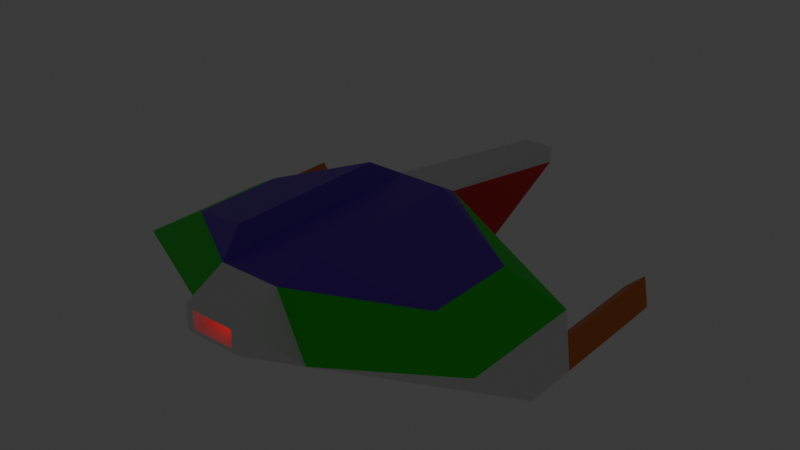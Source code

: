# Source: shipv1.blend  (saved by Blender 5.0.119; exported with 4.5.12 LTS)
import bpy
from mathutils import Matrix  # noqa: F401  (used for matrix-valued properties, if any)

bpy.ops.wm.read_factory_settings(use_empty=True)
scene = bpy.context.scene
scene.name = 'Scene'

# ---- collections
col_collection = bpy.data.collections.new('Collection'); scene.collection.children.link(col_collection)

# ---- materials (node trees are filled in below, after node groups)
mat_sbx_32 = bpy.data.materials.new('SBX_32')
mat_sbx_32.alpha_threshold = 0.0
mat_sbx_32.use_backface_culling_lightprobe_volume = False
mat_sbx_32.roughness = 0.5
mat_sbx_32.line_color = (0.0, 0.0, 0.0, 1.0)
mat_sbx_33 = bpy.data.materials.new('SBX_33')
mat_sbx_34 = bpy.data.materials.new('SBX_34')
mat_sbx_35 = bpy.data.materials.new('SBX_35')
mat_sbx_41 = bpy.data.materials.new('SBX_41')
mat_sbx_37 = bpy.data.materials.new('SBX_37')
mat_sbx_37_gunnerhole = bpy.data.materials.new('SBX_37,GunnerHole')
mat_sbx_34_engineout = bpy.data.materials.new('SBX_34,EngineOut')
mat_sbx_45 = bpy.data.materials.new('SBX_45')

# ---- material node trees
mat_sbx_32.use_nodes = True; mat_sbx_32.node_tree.nodes.clear()
_N = mat_sbx_32.node_tree.nodes; _L = mat_sbx_32.node_tree.links
n0 = _N.new('ShaderNodeOutputMaterial'); n0.name = 'Material Output'; n0.location = (200, 100)
n1 = _N.new('ShaderNodeBsdfPrincipled'); n1.name = 'Principled BSDF'; n1.location = (-200, 100)
n1.inputs[0].default_value = (0.1472, 0.0138, 0.6321, 1.0)
_L.new(n1.outputs[0], n0.inputs[0])
n0.is_active_output = True
mat_sbx_33.use_nodes = True; mat_sbx_33.node_tree.nodes.clear()
_N = mat_sbx_33.node_tree.nodes; _L = mat_sbx_33.node_tree.links
n0 = _N.new('ShaderNodeBsdfPrincipled'); n0.name = 'Principled BSDF'; n0.location = (-200, 100)
n1 = _N.new('ShaderNodeOutputMaterial'); n1.name = 'Material Output'; n1.location = (200, 100)
_L.new(n0.outputs[0], n1.inputs[0])
n1.is_active_output = True
mat_sbx_34.use_nodes = True; mat_sbx_34.node_tree.nodes.clear()
_N = mat_sbx_34.node_tree.nodes; _L = mat_sbx_34.node_tree.links
n0 = _N.new('ShaderNodeBsdfPrincipled'); n0.name = 'Principled BSDF'; n0.location = (-200, 100)
n0.inputs[0].default_value = (0.8, 0.0, 0.00631, 1.0)
n1 = _N.new('ShaderNodeOutputMaterial'); n1.name = 'Material Output'; n1.location = (200, 100)
_L.new(n0.outputs[0], n1.inputs[0])
n1.is_active_output = True
mat_sbx_35.use_nodes = True; mat_sbx_35.node_tree.nodes.clear()
_N = mat_sbx_35.node_tree.nodes; _L = mat_sbx_35.node_tree.links
n0 = _N.new('ShaderNodeBsdfPrincipled'); n0.name = 'Principled BSDF'; n0.location = (-200, 100)
n0.inputs[0].default_value = (0.006458, 0.8, 0.003026, 1.0)
n1 = _N.new('ShaderNodeOutputMaterial'); n1.name = 'Material Output'; n1.location = (200, 100)
_L.new(n0.outputs[0], n1.inputs[0])
n1.is_active_output = True
mat_sbx_41.use_nodes = True; mat_sbx_41.node_tree.nodes.clear()
_N = mat_sbx_41.node_tree.nodes; _L = mat_sbx_41.node_tree.links
n0 = _N.new('ShaderNodeBsdfPrincipled'); n0.name = 'Principled BSDF'; n0.location = (-200, 100)
n0.inputs[0].default_value = (0.8, 0.194, 0.02514, 1.0)
n1 = _N.new('ShaderNodeOutputMaterial'); n1.name = 'Material Output'; n1.location = (200, 100)
_L.new(n0.outputs[0], n1.inputs[0])
n1.is_active_output = True
mat_sbx_37.use_nodes = True; mat_sbx_37.node_tree.nodes.clear()
_N = mat_sbx_37.node_tree.nodes; _L = mat_sbx_37.node_tree.links
n0 = _N.new('ShaderNodeBsdfPrincipled'); n0.name = 'Principled BSDF'; n0.location = (-200, 100)
n0.inputs[0].default_value = (0.7424, 0.8, 0.00387, 1.0)
n0.inputs[27].default_value = (1.0, 0.8154, 0.002913, 1.0)
n1 = _N.new('ShaderNodeOutputMaterial'); n1.name = 'Material Output'; n1.location = (200, 100)
_L.new(n0.outputs[0], n1.inputs[0])
n1.is_active_output = True
mat_sbx_37_gunnerhole.use_nodes = True; mat_sbx_37_gunnerhole.node_tree.nodes.clear()
_N = mat_sbx_37_gunnerhole.node_tree.nodes; _L = mat_sbx_37_gunnerhole.node_tree.links
n0 = _N.new('ShaderNodeBsdfPrincipled'); n0.name = 'Principled BSDF'; n0.location = (-200, 100)
n0.inputs[0].default_value = (1.0, 0.9598, 0.0, 1.0)
n0.inputs[27].default_value = (0.8536, 1.0, 0.0, 1.0)
n0.inputs[28].default_value = 1.0
n1 = _N.new('ShaderNodeOutputMaterial'); n1.name = 'Material Output'; n1.location = (200, 100)
_L.new(n0.outputs[0], n1.inputs[0])
n1.is_active_output = True
mat_sbx_34_engineout.use_nodes = True; mat_sbx_34_engineout.node_tree.nodes.clear()
_N = mat_sbx_34_engineout.node_tree.nodes; _L = mat_sbx_34_engineout.node_tree.links
n0 = _N.new('ShaderNodeBsdfPrincipled'); n0.name = 'Principled BSDF'; n0.location = (-200, 100)
n0.inputs[0].default_value = (1.0, 0.0, 0.0, 1.0)
n0.inputs[27].default_value = (1.0, 0.0, 0.006681, 1.0)
n0.inputs[28].default_value = 1.0
n1 = _N.new('ShaderNodeOutputMaterial'); n1.name = 'Material Output'; n1.location = (200, 100)
_L.new(n0.outputs[0], n1.inputs[0])
n1.is_active_output = True
mat_sbx_45.use_nodes = True; mat_sbx_45.node_tree.nodes.clear()
_N = mat_sbx_45.node_tree.nodes; _L = mat_sbx_45.node_tree.links
n0 = _N.new('ShaderNodeBsdfPrincipled'); n0.name = 'Principled BSDF'; n0.location = (-200, 100)
n0.inputs[0].default_value = (0.8, 0.01977, 0.2423, 1.0)
n1 = _N.new('ShaderNodeOutputMaterial'); n1.name = 'Material Output'; n1.location = (200, 100)
_L.new(n0.outputs[0], n1.inputs[0])
n1.is_active_output = True

# ---- world
world_world = bpy.data.worlds.new('World'); scene.world = world_world
world_world.use_nodes = True; world_world.node_tree.nodes.clear()
_N = world_world.node_tree.nodes; _L = world_world.node_tree.links
n0 = _N.new('ShaderNodeOutputWorld'); n0.name = 'World Output'; n0.location = (200, 100)
n1 = _N.new('ShaderNodeBackground'); n1.name = 'Background'; n1.location = (-200, 100)
n1.inputs[0].default_value = (0.05088, 0.05088, 0.05088, 1.0)
_L.new(n1.outputs[0], n0.inputs[0])
n0.is_active_output = True
world_world.color = (0.05088, 0.05088, 0.05088)
world_world.sun_shadow_jitter_overblur = 0.0

# ---- meshes
me_cube = bpy.data.meshes.new('Cube')
me_cube.from_pydata([(-0.5205, -2.186, 0.5254), (-1.0, -2.186, -0.5254), (0.5205, -2.186, 0.5254), (1.0, -2.186, -0.5254), (-0.3752, -2.892, 0.1528), (-0.3752, -2.892, -0.1528), (0.3752, -2.892, 0.1528), (0.3752, -2.892, -0.1528), (-0.2689, 4.83, 0.1413), (0.2689, 4.83, 0.1413), (3.153, -1.359, -0.1953), (3.545, -0.5902, -0.7902), (3.153, 0.7983, -0.1953), (3.545, 0.3134, -0.7902), (-3.134, -1.359, -0.1953), (-3.545, -0.5902, -0.7902), (-3.134, 0.7983, -0.1953), (-3.545, 0.3134, -0.7902), (0.7282, -1.664, 0.8374), (0.7282, 1.103, 0.8374), (-0.7238, 1.103, 0.8374), (-0.7238, -1.664, 0.8374), (2.291, -1.063, 0.3141), (2.291, 0.5027, 0.3141), (-2.273, 0.5027, 0.3141), (-2.273, -1.063, 0.3141), (-0.4877, -2.892, -0.2119), (0.4877, -2.892, -0.2119), (0.4877, -2.892, 0.2119), (-0.4877, -2.892, 0.2119), (-0.2851, -2.532, -0.1161), (0.2851, -2.532, -0.1161), (0.2851, -2.532, 0.1161), (-0.2851, -2.532, 0.1161), (3.325, 0.5853, -0.4566), (3.021, 0.5834, -0.7357), (-3.32, 0.5781, -0.4654), (-3.071, 0.5577, -0.7409), (3.323, 2.765, -0.4618), (3.543, 2.493, -0.7954), (-3.323, 2.758, -0.4706), (-3.548, 2.493, -0.7954), (3.019, 2.763, -0.7409), (-3.074, 2.737, -0.7461), (-0.5205, 1.625, 0.5254), (-1.0, 1.625, -0.5254), (0.5205, 1.625, 0.5254), (1.0, 1.625, -0.5254), (-0.2689, 4.83, -0.1413), (0.2689, 4.83, -0.1413)], [], [(29, 2, 0), (3, 28, 27), (5, 33, 4), (1, 27, 26), (1, 47, 3), (29, 1, 26), (44, 9, 8), (2, 44, 0), (12, 35, 47), (1, 14, 15), (8, 49, 48), (45, 49, 47), (46, 49, 9), (11, 12, 10), (0, 25, 14), (47, 11, 3), (3, 10, 2), (14, 17, 15), (1, 37, 45), (45, 16, 44), (12, 22, 10), (18, 23, 19), (20, 25, 21), (2, 19, 46), (2, 22, 18), (44, 24, 20), (46, 23, 12), (44, 21, 0), (14, 24, 16), (5, 27, 7), (7, 28, 6), (4, 26, 5), (6, 29, 4), (32, 30, 31), (5, 31, 30), (6, 33, 32), (6, 31, 7), (29, 28, 2), (3, 2, 28), (5, 30, 33), (1, 3, 27), (1, 45, 47), (29, 0, 1), (44, 46, 9), (2, 46, 44), (47, 46, 12), (1, 0, 14), (8, 9, 49), (44, 8, 48), (45, 48, 49), (11, 34, 12), (0, 21, 25), (35, 11, 47), (3, 11, 10), (14, 36, 17), (1, 15, 17), (37, 16, 45), (12, 23, 22), (18, 22, 23), (20, 24, 25), (2, 18, 19), (2, 10, 22), (44, 16, 24), (46, 19, 23), (44, 20, 21), (14, 25, 24), (5, 26, 27), (7, 27, 28), (4, 29, 26), (6, 28, 29), (32, 33, 30), (5, 7, 31), (6, 4, 33), (6, 32, 31), (42, 38, 39), (34, 42, 35), (37, 41, 43), (40, 43, 41), (36, 41, 17), (36, 43, 40), (34, 39, 38), (35, 39, 13), (46, 47, 49), (44, 48, 45), (12, 34, 35), (1, 17, 37), (11, 13, 34), (35, 13, 11), (14, 16, 36), (37, 36, 16), (34, 38, 42), (37, 17, 41), (36, 40, 41), (36, 37, 43), (34, 13, 39), (35, 42, 39)])
me_cube.polygons.foreach_set('material_index', [1, 1, 1, 1, 1, 1, 1, 0, 1, 1, 1, 2, 1, 1, 3, 1, 3, 1, 1, 3, 3, 0, 0, 0, 0, 0, 3, 0, 3, 1, 1, 1, 1, 7, 1, 1, 1, 1, 1, 1, 1, 1, 1, 1, 0, 3, 3, 1, 1, 2, 1, 0, 1, 1, 1, 1, 1, 3, 0, 0, 0, 3, 3, 0, 0, 3, 1, 1, 1, 1, 7, 1, 1, 1, 6, 4, 4, 6, 4, 4, 4, 4, 2, 2, 1, 1, 1, 1, 1, 1, 4, 4, 4, 4, 4, 4])
_uv = me_cube.uv_layers.new(name='UVMap')
_uv.uv.foreach_set('vector', [0.875, 0.5, 0.625, 0.75, 0.625, 0.5, 0.375, 0.75, 0.625, 1.0, 0.375, 1.0, 0.4099, 0.2212, 0.5901, 0.2212, 0.5901, 0.2212, 0.375, 0.5, 0.125, 0.75, 0.125, 0.5, 0.375, 0.5, 0.375, 0.75, 0.375, 0.75, 0.625, 0.25, 0.375, 0.5, 0.375, 0.25, 0.625, 0.5, 0.625, 0.75, 0.625, 0.5, 0.625, 0.75, 0.625, 0.5, 0.625, 0.5, 0.625, 0.75, 0.375, 0.75, 0.375, 0.75, 0.375, 0.5, 0.625, 0.5, 0.375, 0.5, 0.625, 0.5, 0.375, 0.75, 0.375, 0.5, 0.375, 0.5, 0.375, 0.75, 0.375, 0.75, 0.625, 0.75, 0.375, 0.75, 0.625, 0.75, 0.375, 0.75, 0.625, 0.75, 0.625, 0.75, 0.625, 0.5, 0.625, 0.5, 0.625, 0.5, 0.375, 0.75, 0.375, 0.75, 0.375, 0.75, 0.375, 0.75, 0.625, 0.75, 0.625, 0.75, 0.625, 0.5, 0.375, 0.5, 0.375, 0.5, 0.375, 0.5, 0.375, 0.5, 0.375, 0.5, 0.375, 0.5, 0.625, 0.5, 0.625, 0.5, 0.625, 0.75, 0.625, 0.75, 0.625, 0.75, 0.625, 0.75, 0.625, 0.75, 0.625, 0.75, 0.625, 0.5, 0.625, 0.5, 0.625, 0.5, 0.625, 0.75, 0.625, 0.75, 0.625, 0.75, 0.625, 0.75, 0.625, 0.75, 0.625, 0.75, 0.625, 0.5, 0.625, 0.5, 0.625, 0.5, 0.625, 0.75, 0.625, 0.75, 0.625, 0.75, 0.625, 0.5, 0.625, 0.5, 0.625, 0.5, 0.625, 0.5, 0.625, 0.5, 0.625, 0.5, 0.4099, 0.2212, 0.375, 0.0, 0.4099, 0.02883, 0.4099, 0.02883, 0.625, 0.0, 0.5901, 0.02883, 0.5901, 0.2212, 0.375, 0.25, 0.4099, 0.2212, 0.5901, 0.02883, 0.625, 0.25, 0.5901, 0.2212, 0.5901, 0.02883, 0.4099, 0.2212, 0.4099, 0.02883, 0.4099, 0.2212, 0.4099, 0.02883, 0.4099, 0.2212, 0.5901, 0.02883, 0.5901, 0.2212, 0.5901, 0.02883, 0.5901, 0.02883, 0.4099, 0.02883, 0.4099, 0.02883, 0.875, 0.5, 0.875, 0.75, 0.625, 0.75, 0.375, 0.75, 0.625, 0.75, 0.625, 1.0, 0.4099, 0.2212, 0.4099, 0.2212, 0.5901, 0.2212, 0.375, 0.5, 0.375, 0.75, 0.125, 0.75, 0.375, 0.5, 0.375, 0.5, 0.375, 0.75, 0.625, 0.25, 0.625, 0.5, 0.375, 0.5, 0.625, 0.5, 0.625, 0.75, 0.625, 0.75, 0.625, 0.75, 0.625, 0.75, 0.625, 0.5, 0.375, 0.75, 0.625, 0.75, 0.625, 0.75, 0.375, 0.5, 0.625, 0.5, 0.625, 0.5, 0.625, 0.5, 0.625, 0.75, 0.375, 0.75, 0.625, 0.5, 0.625, 0.5, 0.375, 0.5, 0.375, 0.5, 0.375, 0.5, 0.375, 0.75, 0.375, 0.75, 0.5152, 0.75, 0.625, 0.75, 0.625, 0.5, 0.625, 0.5, 0.625, 0.5, 0.375, 0.75, 0.375, 0.75, 0.375, 0.75, 0.375, 0.75, 0.375, 0.75, 0.625, 0.75, 0.625, 0.5, 0.5115, 0.5, 0.375, 0.5, 0.375, 0.5, 0.375, 0.5, 0.375, 0.5, 0.375, 0.5, 0.625, 0.5, 0.375, 0.5, 0.625, 0.75, 0.625, 0.75, 0.625, 0.75, 0.625, 0.75, 0.625, 0.75, 0.625, 0.75, 0.625, 0.5, 0.625, 0.5, 0.625, 0.5, 0.625, 0.75, 0.625, 0.75, 0.625, 0.75, 0.625, 0.75, 0.625, 0.75, 0.625, 0.75, 0.625, 0.5, 0.625, 0.5, 0.625, 0.5, 0.625, 0.75, 0.625, 0.75, 0.625, 0.75, 0.625, 0.5, 0.625, 0.5, 0.625, 0.5, 0.625, 0.5, 0.625, 0.5, 0.625, 0.5, 0.4099, 0.2212, 0.375, 0.25, 0.375, 0.0, 0.4099, 0.02883, 0.375, 0.0, 0.625, 0.0, 0.5901, 0.2212, 0.625, 0.25, 0.375, 0.25, 0.5901, 0.02883, 0.625, 0.0, 0.625, 0.25, 0.5901, 0.02883, 0.5901, 0.2212, 0.4099, 0.2212, 0.4099, 0.2212, 0.4099, 0.02883, 0.4099, 0.02883, 0.5901, 0.02883, 0.5901, 0.2212, 0.5901, 0.2212, 0.5901, 0.02883, 0.5901, 0.02883, 0.4099, 0.02883, 0.375, 0.75, 0.5152, 0.75, 0.375, 0.75, 0.5152, 0.75, 0.375, 0.75, 0.375, 0.75, 0.375, 0.5, 0.375, 0.5, 0.375, 0.5, 0.5115, 0.5, 0.375, 0.5, 0.375, 0.5, 0.5115, 0.5, 0.375, 0.5, 0.375, 0.5, 0.5115, 0.5, 0.375, 0.5, 0.5115, 0.5, 0.5152, 0.75, 0.375, 0.75, 0.5152, 0.75, 0.375, 0.75, 0.375, 0.75, 0.375, 0.75, 0.625, 0.75, 0.375, 0.75, 0.375, 0.75, 0.625, 0.5, 0.375, 0.5, 0.375, 0.5, 0.625, 0.75, 0.5152, 0.75, 0.375, 0.75, 0.375, 0.5, 0.375, 0.5, 0.375, 0.5, 0.375, 0.75, 0.375, 0.75, 0.5152, 0.75, 0.375, 0.75, 0.375, 0.75, 0.375, 0.75, 0.625, 0.5, 0.625, 0.5, 0.5115, 0.5, 0.375, 0.5, 0.5115, 0.5, 0.625, 0.5, 0.5152, 0.75, 0.5152, 0.75, 0.375, 0.75, 0.375, 0.5, 0.375, 0.5, 0.375, 0.5, 0.5115, 0.5, 0.5115, 0.5, 0.375, 0.5, 0.5115, 0.5, 0.375, 0.5, 0.375, 0.5, 0.5152, 0.75, 0.375, 0.75, 0.375, 0.75, 0.375, 0.75, 0.375, 0.75, 0.375, 0.75])
me_cube.materials.append(mat_sbx_32)
me_cube.materials.append(mat_sbx_33)
me_cube.materials.append(mat_sbx_34)
me_cube.materials.append(mat_sbx_35)
me_cube.materials.append(mat_sbx_41)
me_cube.materials.append(mat_sbx_37)
me_cube.materials.append(mat_sbx_37_gunnerhole)
me_cube.materials.append(mat_sbx_34_engineout)
me_cube.materials.append(mat_sbx_45)
me_cube.use_mirror_vertex_groups = False
me_cube.update()

# ---- objects
ob_cube = bpy.data.objects.new('Cube', me_cube)

# ---- transforms, parenting, visibility, modifiers, constraints
ob_cube.location = (0.0, 0.0, 0.0)
ob_cube.lock_rotations_4d = False
ob_cube.empty_display_type = 'ARROWS'
ob_cube.lineart.crease_threshold = 0.0

# ---- collection membership
col_collection.objects.link(ob_cube)

# ---- scene / render settings (as saved in the file)
scene.frame_start = 1; scene.frame_end = 250; scene.frame_set(165)
scene.render.engine = 'BLENDER_EEVEE_NEXT'
scene.render.bake_bias = 0.0
scene.render.bake_samples = 0
scene.cycles.sampling_pattern = 'TABULATED_SOBOL'
scene.eevee.use_volume_custom_range = False
bpy.context.view_layer.update()

# ---- added for rendering (the .blend has no active camera): camera
cam_auto = bpy.data.cameras.new('AutoCamera')
cam_auto.lens = 50.0
cam_auto.sensor_width = 36.0
cam_auto.clip_end = 1000.0
ob_auto_camera = bpy.data.objects.new('AutoCamera', cam_auto)
scene.collection.objects.link(ob_auto_camera)
ob_auto_camera.location = (9.81688, -10.8128, 7.87551)
ob_auto_camera.rotation_euler = (1.09748, -7.21219e-08, 0.694738)
scene.camera = ob_auto_camera
bpy.context.view_layer.update()
